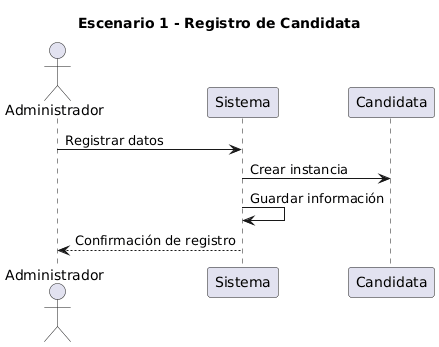

The diagram above was rendered by PlantUML. Its source (embedded in the PNG):
@startuml
title Escenario 1 - Registro de Candidata

actor Administrador
participant Sistema
participant Candidata

Administrador -> Sistema : Registrar datos
Sistema -> Candidata : Crear instancia
Sistema -> Sistema : Guardar información
Sistema --> Administrador : Confirmación de registro
@enduml